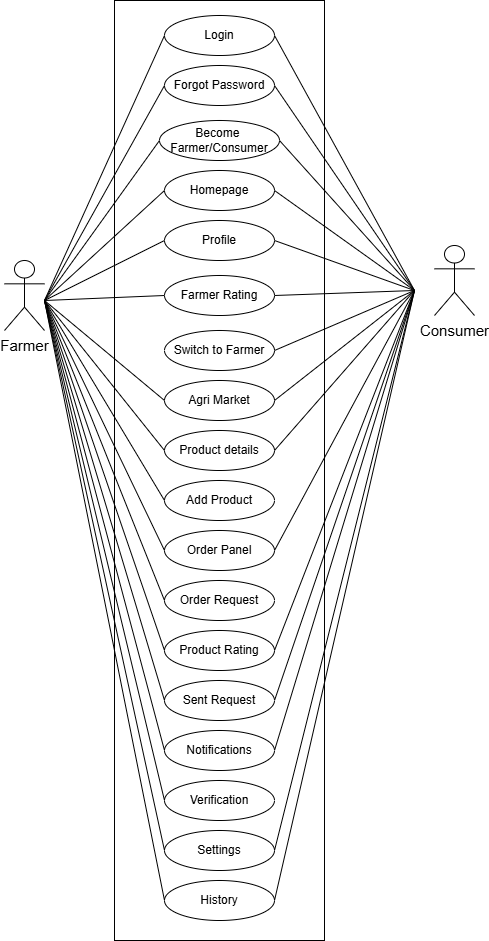

The diagram above was exported from draw.io. Its source (the exported page's mxGraphModel, read from the mxfile embedded in the PNG):
<mxGraphModel dx="731" dy="541" grid="1" gridSize="10" guides="1" tooltips="1" connect="1" arrows="1" fold="1" page="1" pageScale="1" pageWidth="850" pageHeight="1100" math="0" shadow="0">
  <root>
    <mxCell id="0" />
    <mxCell id="1" parent="0" />
    <mxCell id="Pb61mQdaeK5XQ5iku1bZ-1" parent="1" style="rounded=0;whiteSpace=wrap;html=1;" value="" vertex="1">
      <mxGeometry height="940" width="210" x="150" y="10" as="geometry" />
    </mxCell>
    <mxCell id="Pb61mQdaeK5XQ5iku1bZ-2" parent="1" style="ellipse;whiteSpace=wrap;html=1;align=center;" value="Login" vertex="1">
      <mxGeometry height="40" width="110" x="200" y="25" as="geometry" />
    </mxCell>
    <mxCell id="Pb61mQdaeK5XQ5iku1bZ-3" parent="1" style="ellipse;whiteSpace=wrap;html=1;align=center;" value="Forgot Password" vertex="1">
      <mxGeometry height="40" width="110" x="200" y="75" as="geometry" />
    </mxCell>
    <mxCell id="Pb61mQdaeK5XQ5iku1bZ-4" parent="1" style="ellipse;whiteSpace=wrap;html=1;align=center;" value="Homepage" vertex="1">
      <mxGeometry height="40" width="110" x="200" y="180" as="geometry" />
    </mxCell>
    <mxCell id="Pb61mQdaeK5XQ5iku1bZ-5" parent="1" style="ellipse;whiteSpace=wrap;html=1;align=center;" value="Profile" vertex="1">
      <mxGeometry height="40" width="110" x="200" y="230" as="geometry" />
    </mxCell>
    <mxCell id="Pb61mQdaeK5XQ5iku1bZ-6" parent="1" style="ellipse;whiteSpace=wrap;html=1;align=center;" value="Product details" vertex="1">
      <mxGeometry height="40" width="110" x="200" y="440" as="geometry" />
    </mxCell>
    <mxCell id="Pb61mQdaeK5XQ5iku1bZ-7" parent="1" style="ellipse;whiteSpace=wrap;html=1;align=center;" value="Add Product" vertex="1">
      <mxGeometry height="40" width="110" x="200" y="490" as="geometry" />
    </mxCell>
    <mxCell id="Pb61mQdaeK5XQ5iku1bZ-8" parent="1" style="ellipse;whiteSpace=wrap;html=1;align=center;" value="Order Panel" vertex="1">
      <mxGeometry height="40" width="110" x="200" y="540" as="geometry" />
    </mxCell>
    <mxCell id="Pb61mQdaeK5XQ5iku1bZ-9" parent="1" style="ellipse;whiteSpace=wrap;html=1;align=center;" value="Order Request" vertex="1">
      <mxGeometry height="40" width="110" x="200" y="590" as="geometry" />
    </mxCell>
    <mxCell id="Pb61mQdaeK5XQ5iku1bZ-10" edge="1" parent="1" style="endArrow=none;html=1;rounded=0;entryX=0;entryY=0.5;entryDx=0;entryDy=0;" target="Pb61mQdaeK5XQ5iku1bZ-2" value="">
      <mxGeometry height="50" relative="1" width="50" as="geometry">
        <mxPoint x="80" y="310" as="sourcePoint" />
        <mxPoint x="220" y="215" as="targetPoint" />
      </mxGeometry>
    </mxCell>
    <mxCell id="Pb61mQdaeK5XQ5iku1bZ-11" edge="1" parent="1" style="endArrow=none;html=1;rounded=0;entryX=0;entryY=0.5;entryDx=0;entryDy=0;" target="Pb61mQdaeK5XQ5iku1bZ-3" value="">
      <mxGeometry height="50" relative="1" width="50" as="geometry">
        <mxPoint x="80" y="310" as="sourcePoint" />
        <mxPoint x="270" y="265" as="targetPoint" />
      </mxGeometry>
    </mxCell>
    <mxCell id="Pb61mQdaeK5XQ5iku1bZ-12" edge="1" parent="1" style="endArrow=none;html=1;rounded=0;entryX=0;entryY=0.5;entryDx=0;entryDy=0;" target="Pb61mQdaeK5XQ5iku1bZ-4" value="">
      <mxGeometry height="50" relative="1" width="50" as="geometry">
        <mxPoint x="80" y="310" as="sourcePoint" />
        <mxPoint x="350" y="265" as="targetPoint" />
      </mxGeometry>
    </mxCell>
    <mxCell id="Pb61mQdaeK5XQ5iku1bZ-13" edge="1" parent="1" style="endArrow=none;html=1;rounded=0;entryX=0;entryY=0.5;entryDx=0;entryDy=0;" target="Pb61mQdaeK5XQ5iku1bZ-5" value="">
      <mxGeometry height="50" relative="1" width="50" as="geometry">
        <Array as="points" />
        <mxPoint x="80" y="310" as="sourcePoint" />
        <mxPoint x="250" y="295" as="targetPoint" />
      </mxGeometry>
    </mxCell>
    <mxCell id="Pb61mQdaeK5XQ5iku1bZ-14" edge="1" parent="1" style="endArrow=none;html=1;rounded=0;entryX=0;entryY=0.5;entryDx=0;entryDy=0;" target="Pb61mQdaeK5XQ5iku1bZ-6" value="">
      <mxGeometry height="50" relative="1" width="50" as="geometry">
        <mxPoint x="80" y="310" as="sourcePoint" />
        <mxPoint x="240" y="380" as="targetPoint" />
      </mxGeometry>
    </mxCell>
    <mxCell id="Pb61mQdaeK5XQ5iku1bZ-15" edge="1" parent="1" style="endArrow=none;html=1;rounded=0;entryX=0;entryY=0.5;entryDx=0;entryDy=0;" target="Pb61mQdaeK5XQ5iku1bZ-7" value="">
      <mxGeometry height="50" relative="1" width="50" as="geometry">
        <mxPoint x="80" y="310" as="sourcePoint" />
        <mxPoint x="230" y="380" as="targetPoint" />
      </mxGeometry>
    </mxCell>
    <mxCell id="Pb61mQdaeK5XQ5iku1bZ-16" edge="1" parent="1" style="endArrow=none;html=1;rounded=0;entryX=0;entryY=0.5;entryDx=0;entryDy=0;" target="Pb61mQdaeK5XQ5iku1bZ-8" value="">
      <mxGeometry height="50" relative="1" width="50" as="geometry">
        <mxPoint x="80" y="310" as="sourcePoint" />
        <mxPoint x="250" y="490" as="targetPoint" />
      </mxGeometry>
    </mxCell>
    <mxCell id="Pb61mQdaeK5XQ5iku1bZ-17" edge="1" parent="1" style="endArrow=none;html=1;rounded=0;entryX=0;entryY=0.5;entryDx=0;entryDy=0;" target="Pb61mQdaeK5XQ5iku1bZ-9" value="">
      <mxGeometry height="50" relative="1" width="50" as="geometry">
        <mxPoint x="80" y="310" as="sourcePoint" />
        <mxPoint x="210" y="390" as="targetPoint" />
      </mxGeometry>
    </mxCell>
    <mxCell id="Pb61mQdaeK5XQ5iku1bZ-19" parent="1" style="ellipse;whiteSpace=wrap;html=1;align=center;" value="Verification" vertex="1">
      <mxGeometry height="40" width="110" x="200" y="790" as="geometry" />
    </mxCell>
    <mxCell id="Pb61mQdaeK5XQ5iku1bZ-20" parent="1" style="ellipse;whiteSpace=wrap;html=1;align=center;" value="Agri Market" vertex="1">
      <mxGeometry height="40" width="110" x="200" y="390" as="geometry" />
    </mxCell>
    <mxCell id="Pb61mQdaeK5XQ5iku1bZ-21" parent="1" style="ellipse;whiteSpace=wrap;html=1;align=center;" value="Settings" vertex="1">
      <mxGeometry height="40" width="110" x="200" y="840" as="geometry" />
    </mxCell>
    <mxCell id="Pb61mQdaeK5XQ5iku1bZ-22" parent="1" style="ellipse;whiteSpace=wrap;html=1;align=center;" value="History" vertex="1">
      <mxGeometry height="40" width="110" x="200" y="890" as="geometry" />
    </mxCell>
    <mxCell id="Pb61mQdaeK5XQ5iku1bZ-23" edge="1" parent="1" style="endArrow=none;html=1;rounded=0;entryX=0;entryY=0.5;entryDx=0;entryDy=0;" target="Pb61mQdaeK5XQ5iku1bZ-19" value="">
      <mxGeometry height="50" relative="1" width="50" as="geometry">
        <mxPoint x="80" y="310" as="sourcePoint" />
        <mxPoint x="120" y="590" as="targetPoint" />
      </mxGeometry>
    </mxCell>
    <mxCell id="Pb61mQdaeK5XQ5iku1bZ-24" edge="1" parent="1" style="endArrow=none;html=1;rounded=0;entryX=0;entryY=0.5;entryDx=0;entryDy=0;" target="Pb61mQdaeK5XQ5iku1bZ-21" value="">
      <mxGeometry height="50" relative="1" width="50" as="geometry">
        <mxPoint x="80" y="310" as="sourcePoint" />
        <mxPoint x="190" y="590" as="targetPoint" />
      </mxGeometry>
    </mxCell>
    <mxCell id="Pb61mQdaeK5XQ5iku1bZ-25" edge="1" parent="1" style="endArrow=none;html=1;rounded=0;entryX=0;entryY=0.5;entryDx=0;entryDy=0;" target="Pb61mQdaeK5XQ5iku1bZ-20" value="">
      <mxGeometry height="50" relative="1" width="50" as="geometry">
        <mxPoint x="80" y="310" as="sourcePoint" />
        <mxPoint x="130" y="410" as="targetPoint" />
      </mxGeometry>
    </mxCell>
    <mxCell id="Pb61mQdaeK5XQ5iku1bZ-27" edge="1" parent="1" style="endArrow=none;html=1;rounded=0;entryX=0;entryY=0.5;entryDx=0;entryDy=0;" target="Pb61mQdaeK5XQ5iku1bZ-22" value="">
      <mxGeometry height="50" relative="1" width="50" as="geometry">
        <mxPoint x="80" y="310" as="sourcePoint" />
        <mxPoint x="120" y="430" as="targetPoint" />
      </mxGeometry>
    </mxCell>
    <mxCell id="Pb61mQdaeK5XQ5iku1bZ-28" edge="1" parent="1" source="Pb61mQdaeK5XQ5iku1bZ-2" style="endArrow=none;html=1;rounded=0;exitX=1;exitY=0.5;exitDx=0;exitDy=0;" value="">
      <mxGeometry height="50" relative="1" width="50" as="geometry">
        <mxPoint x="550" y="290" as="sourcePoint" />
        <mxPoint x="450" y="300" as="targetPoint" />
      </mxGeometry>
    </mxCell>
    <mxCell id="Pb61mQdaeK5XQ5iku1bZ-29" edge="1" parent="1" style="endArrow=none;html=1;rounded=0;entryX=1;entryY=0.5;entryDx=0;entryDy=0;" target="Pb61mQdaeK5XQ5iku1bZ-3" value="">
      <mxGeometry height="50" relative="1" width="50" as="geometry">
        <mxPoint x="450" y="300" as="sourcePoint" />
        <mxPoint x="480" y="340" as="targetPoint" />
      </mxGeometry>
    </mxCell>
    <mxCell id="Pb61mQdaeK5XQ5iku1bZ-30" edge="1" parent="1" style="endArrow=none;html=1;rounded=0;entryX=1;entryY=0.5;entryDx=0;entryDy=0;" target="Pb61mQdaeK5XQ5iku1bZ-4" value="">
      <mxGeometry height="50" relative="1" width="50" as="geometry">
        <mxPoint x="450" y="300" as="sourcePoint" />
        <mxPoint x="470" y="380" as="targetPoint" />
      </mxGeometry>
    </mxCell>
    <mxCell id="Pb61mQdaeK5XQ5iku1bZ-31" edge="1" parent="1" style="endArrow=none;html=1;rounded=0;entryX=1;entryY=0.5;entryDx=0;entryDy=0;" target="Pb61mQdaeK5XQ5iku1bZ-5" value="">
      <mxGeometry height="50" relative="1" width="50" as="geometry">
        <mxPoint x="450" y="300" as="sourcePoint" />
        <mxPoint x="480" y="390" as="targetPoint" />
      </mxGeometry>
    </mxCell>
    <mxCell id="Pb61mQdaeK5XQ5iku1bZ-32" edge="1" parent="1" style="endArrow=none;html=1;rounded=0;entryX=1;entryY=0.5;entryDx=0;entryDy=0;" target="Pb61mQdaeK5XQ5iku1bZ-20" value="">
      <mxGeometry height="50" relative="1" width="50" as="geometry">
        <mxPoint x="450" y="300" as="sourcePoint" />
        <mxPoint x="490" y="380" as="targetPoint" />
      </mxGeometry>
    </mxCell>
    <mxCell id="Pb61mQdaeK5XQ5iku1bZ-33" edge="1" parent="1" style="endArrow=none;html=1;rounded=0;entryX=1;entryY=0.5;entryDx=0;entryDy=0;" target="Pb61mQdaeK5XQ5iku1bZ-6" value="">
      <mxGeometry height="50" relative="1" width="50" as="geometry">
        <mxPoint x="450" y="300" as="sourcePoint" />
        <mxPoint x="480" y="400" as="targetPoint" />
      </mxGeometry>
    </mxCell>
    <mxCell id="Pb61mQdaeK5XQ5iku1bZ-35" edge="1" parent="1" style="endArrow=none;html=1;rounded=0;entryX=1;entryY=0.5;entryDx=0;entryDy=0;" target="Pb61mQdaeK5XQ5iku1bZ-8" value="">
      <mxGeometry height="50" relative="1" width="50" as="geometry">
        <mxPoint x="450" y="300" as="sourcePoint" />
        <mxPoint x="520" y="540" as="targetPoint" />
      </mxGeometry>
    </mxCell>
    <mxCell id="Pb61mQdaeK5XQ5iku1bZ-36" edge="1" parent="1" source="Pb61mQdaeK5XQ5iku1bZ-40" style="endArrow=none;html=1;rounded=0;exitX=1;exitY=0.5;exitDx=0;exitDy=0;" value="">
      <mxGeometry height="50" relative="1" width="50" as="geometry">
        <mxPoint x="440" y="470" as="sourcePoint" />
        <mxPoint x="450" y="300" as="targetPoint" />
      </mxGeometry>
    </mxCell>
    <mxCell id="Pb61mQdaeK5XQ5iku1bZ-37" edge="1" parent="1" source="Pb61mQdaeK5XQ5iku1bZ-41" style="endArrow=none;html=1;rounded=0;exitX=1;exitY=0.5;exitDx=0;exitDy=0;" value="">
      <mxGeometry height="50" relative="1" width="50" as="geometry">
        <mxPoint x="460" y="540" as="sourcePoint" />
        <mxPoint x="450" y="300" as="targetPoint" />
      </mxGeometry>
    </mxCell>
    <mxCell id="Pb61mQdaeK5XQ5iku1bZ-38" edge="1" parent="1" source="Pb61mQdaeK5XQ5iku1bZ-21" style="endArrow=none;html=1;rounded=0;exitX=1;exitY=0.5;exitDx=0;exitDy=0;" value="">
      <mxGeometry height="50" relative="1" width="50" as="geometry">
        <mxPoint x="460" y="640" as="sourcePoint" />
        <mxPoint x="450" y="300" as="targetPoint" />
      </mxGeometry>
    </mxCell>
    <mxCell id="Pb61mQdaeK5XQ5iku1bZ-39" edge="1" parent="1" source="Pb61mQdaeK5XQ5iku1bZ-22" style="endArrow=none;html=1;rounded=0;exitX=1;exitY=0.5;exitDx=0;exitDy=0;" value="">
      <mxGeometry height="50" relative="1" width="50" as="geometry">
        <mxPoint x="410" y="680" as="sourcePoint" />
        <mxPoint x="450" y="300" as="targetPoint" />
      </mxGeometry>
    </mxCell>
    <mxCell id="Pb61mQdaeK5XQ5iku1bZ-40" parent="1" style="ellipse;whiteSpace=wrap;html=1;align=center;" value="Sent Request" vertex="1">
      <mxGeometry height="40" width="110" x="200" y="690" as="geometry" />
    </mxCell>
    <mxCell id="Pb61mQdaeK5XQ5iku1bZ-41" parent="1" style="ellipse;whiteSpace=wrap;html=1;align=center;" value="Notifications" vertex="1">
      <mxGeometry height="40" width="110" x="200" y="740" as="geometry" />
    </mxCell>
    <mxCell id="Pb61mQdaeK5XQ5iku1bZ-42" edge="1" parent="1" style="endArrow=none;html=1;rounded=0;entryX=0;entryY=0.5;entryDx=0;entryDy=0;" target="Pb61mQdaeK5XQ5iku1bZ-40" value="">
      <mxGeometry height="50" relative="1" width="50" as="geometry">
        <mxPoint x="80" y="310" as="sourcePoint" />
        <mxPoint x="120" y="590" as="targetPoint" />
      </mxGeometry>
    </mxCell>
    <mxCell id="Pb61mQdaeK5XQ5iku1bZ-43" edge="1" parent="1" style="endArrow=none;html=1;rounded=0;entryX=0;entryY=0.5;entryDx=0;entryDy=0;" target="Pb61mQdaeK5XQ5iku1bZ-41" value="">
      <mxGeometry height="50" relative="1" width="50" as="geometry">
        <mxPoint x="80" y="310" as="sourcePoint" />
        <mxPoint x="120" y="470" as="targetPoint" />
      </mxGeometry>
    </mxCell>
    <mxCell id="Pb61mQdaeK5XQ5iku1bZ-44" parent="1" style="ellipse;whiteSpace=wrap;html=1;align=center;" value="Switch to Farmer" vertex="1">
      <mxGeometry height="40" width="110" x="200" y="340" as="geometry" />
    </mxCell>
    <mxCell id="Pb61mQdaeK5XQ5iku1bZ-45" edge="1" parent="1" style="endArrow=none;html=1;rounded=0;entryX=1;entryY=0.5;entryDx=0;entryDy=0;" target="Pb61mQdaeK5XQ5iku1bZ-44" value="">
      <mxGeometry height="50" relative="1" width="50" as="geometry">
        <mxPoint x="450" y="300" as="sourcePoint" />
        <mxPoint x="360" y="250" as="targetPoint" />
      </mxGeometry>
    </mxCell>
    <mxCell id="Pb61mQdaeK5XQ5iku1bZ-46" parent="1" style="shape=umlActor;verticalLabelPosition=bottom;verticalAlign=top;html=1;outlineConnect=0;fontSize=15;fontStyle=0" value="Farmer" vertex="1">
      <mxGeometry height="70" width="40" x="40" y="270" as="geometry" />
    </mxCell>
    <mxCell id="Pb61mQdaeK5XQ5iku1bZ-47" parent="1" style="shape=umlActor;verticalLabelPosition=bottom;verticalAlign=top;html=1;outlineConnect=0;fontSize=15;fontStyle=0" value="Consumer" vertex="1">
      <mxGeometry height="70" width="40" x="470" y="255" as="geometry" />
    </mxCell>
    <mxCell id="w8l0XN-j6oUsnb2BPcI0-1" parent="1" style="ellipse;whiteSpace=wrap;html=1;align=center;" value="Become&amp;nbsp;&lt;div&gt;Farmer/Consumer&lt;/div&gt;" vertex="1">
      <mxGeometry height="40" width="120" x="195" y="130" as="geometry" />
    </mxCell>
    <mxCell id="w8l0XN-j6oUsnb2BPcI0-2" edge="1" parent="1" style="endArrow=none;html=1;rounded=0;entryX=0;entryY=0.5;entryDx=0;entryDy=0;" target="w8l0XN-j6oUsnb2BPcI0-1" value="">
      <mxGeometry height="50" relative="1" width="50" as="geometry">
        <mxPoint x="80" y="310" as="sourcePoint" />
        <mxPoint x="270" y="170" as="targetPoint" />
      </mxGeometry>
    </mxCell>
    <mxCell id="w8l0XN-j6oUsnb2BPcI0-3" edge="1" parent="1" style="endArrow=none;html=1;rounded=0;entryX=1;entryY=0.5;entryDx=0;entryDy=0;" target="w8l0XN-j6oUsnb2BPcI0-1" value="">
      <mxGeometry height="50" relative="1" width="50" as="geometry">
        <mxPoint x="450" y="300" as="sourcePoint" />
        <mxPoint x="570" y="130" as="targetPoint" />
      </mxGeometry>
    </mxCell>
    <mxCell id="j2MeBW1s1aJSqAHDjz9h-1" parent="1" style="ellipse;whiteSpace=wrap;html=1;align=center;" value="Farmer Rating" vertex="1">
      <mxGeometry height="40" width="110" x="200" y="285" as="geometry" />
    </mxCell>
    <mxCell id="j2MeBW1s1aJSqAHDjz9h-2" parent="1" style="ellipse;whiteSpace=wrap;html=1;align=center;" value="Product Rating" vertex="1">
      <mxGeometry height="40" width="110" x="200" y="640" as="geometry" />
    </mxCell>
    <mxCell id="j2MeBW1s1aJSqAHDjz9h-3" edge="1" parent="1" style="endArrow=none;html=1;rounded=0;entryX=1;entryY=0.5;entryDx=0;entryDy=0;" target="j2MeBW1s1aJSqAHDjz9h-1" value="">
      <mxGeometry height="50" relative="1" width="50" as="geometry">
        <mxPoint x="450" y="300" as="sourcePoint" />
        <mxPoint x="380" y="270" as="targetPoint" />
      </mxGeometry>
    </mxCell>
    <mxCell id="j2MeBW1s1aJSqAHDjz9h-4" edge="1" parent="1" style="endArrow=none;html=1;rounded=0;entryX=1;entryY=0.5;entryDx=0;entryDy=0;" target="j2MeBW1s1aJSqAHDjz9h-2" value="">
      <mxGeometry height="50" relative="1" width="50" as="geometry">
        <mxPoint x="450" y="300" as="sourcePoint" />
        <mxPoint x="440" y="660" as="targetPoint" />
      </mxGeometry>
    </mxCell>
    <mxCell id="j2MeBW1s1aJSqAHDjz9h-5" edge="1" parent="1" source="j2MeBW1s1aJSqAHDjz9h-2" style="endArrow=none;html=1;rounded=0;exitX=0;exitY=0.5;exitDx=0;exitDy=0;" value="">
      <mxGeometry height="50" relative="1" width="50" as="geometry">
        <mxPoint x="210" y="630" as="sourcePoint" />
        <mxPoint x="80" y="310" as="targetPoint" />
      </mxGeometry>
    </mxCell>
    <mxCell id="j2MeBW1s1aJSqAHDjz9h-6" edge="1" parent="1" source="j2MeBW1s1aJSqAHDjz9h-1" style="endArrow=none;html=1;rounded=0;exitX=0;exitY=0.5;exitDx=0;exitDy=0;" value="">
      <mxGeometry height="50" relative="1" width="50" as="geometry">
        <mxPoint x="180" y="450" as="sourcePoint" />
        <mxPoint x="80" y="310" as="targetPoint" />
      </mxGeometry>
    </mxCell>
  </root>
</mxGraphModel>